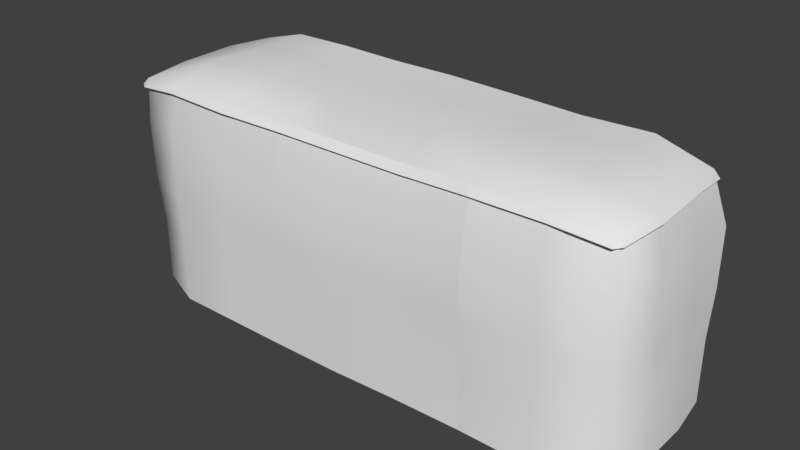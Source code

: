 # Source: LandPiece.blend  (saved by Blender 2.78.0; exported with 4.5.12 LTS)
import bpy
from mathutils import Matrix  # noqa: F401  (used for matrix-valued properties, if any)

bpy.ops.wm.read_factory_settings(use_empty=True)
scene = bpy.context.scene
scene.name = 'Scene'

# ---- collections
col_collection_1 = bpy.data.collections.new('Collection 1'); scene.collection.children.link(col_collection_1)

# ---- world
world_world = bpy.data.worlds.new('World'); scene.world = world_world
world_world.color = (0.05088, 0.05088, 0.05088)
world_world.use_sun_shadow = False
world_world.sun_shadow_jitter_overblur = 0.0
world_world.cycles.sampling_method = 'MANUAL'

# ---- meshes
me_cube_001 = bpy.data.meshes.new('Cube.001')
me_cube_001.from_pydata([(-0.5272, -0.5654, -1.05), (-0.4224, -0.5205, 0.461), (-0.8767, 0.9841, -1.06), (-0.5918, 1.094, 0.5387), (0.9965, -0.8873, -1.075), (1.03, -0.6372, 0.6182), (-1.008, 4.203, -4.524), (3.296, -0.9678, -1.076), (3.321, -0.7094, 0.5799), (5.499, -1.002, -1.107), (5.524, -0.6179, 0.5572), (-1.014, 4.355, -3.159), (16.77, 4.148, -4.371), (16.86, 2.974, -4.598), (12.24, -1.072, -1.036), (12.15, -0.5804, 0.5669), (-0.546, 3.029, 0.588), (-1.038, 2.943, -0.9848), (-0.9869, 2.964, -3.053), (12.15, -1.05, -3.122), (16.38, -0.4687, -3.07), (16.26, -0.4042, -4.611), (-0.3325, 4.56, 0.5375), (-0.9403, 4.442, -1.074), (5.505, -1.057, -3.19), (3.34, -1.028, -3.046), (1.031, -0.9928, -3.012), (-0.8645, 1.004, -3.037), (-0.5273, -0.5169, -2.94), (-0.9359, 2.928, -4.636), (12.17, -0.9231, -4.61), (5.429, -0.9994, -4.644), (3.273, -1.008, -4.621), (1.127, -0.9839, -4.632), (-0.8564, 1.003, -4.621), (-0.3753, -0.442, -4.522), (14.49, -0.8981, -4.673), (14.47, -0.9483, -3.19), (14.4, -0.8994, -1.095), (14.42, -0.5396, 0.5505), (16.83, 1.151, -4.64), (16.39, 1.08, 0.4928), (16.76, 0.9721, -1.172), (16.36, -0.5267, -1.079), (16.19, -0.4318, 0.41), (16.75, 4.44, -2.971), (16.73, 4.504, -1.091), (16.75, 1.079, -3.084), (16.76, 3.039, -2.985), (16.73, 2.988, -1.038), (16.33, 3.057, 0.5523), (16.22, 4.421, 0.4323), (5.499, -1.002, -1.107), (5.524, -0.6179, 0.5572), (7.672, -1.052, -1.12), (7.691, -0.5912, 0.5309), (9.97, -0.9468, -1.071), (9.831, -0.5176, 0.4787), (12.24, -1.072, -1.036), (12.15, -0.5804, 0.5669), (12.15, -1.05, -3.122), (9.913, -0.9848, -3.053), (7.605, -1.043, -3.159), (5.505, -1.057, -3.19), (12.17, -0.9231, -4.61), (9.918, -1.04, -4.527), (7.622, -1.046, -4.597), (5.429, -0.9994, -4.644), (-1.008, 4.203, -6.652), (16.77, 4.148, -6.499), (16.86, 2.974, -6.726), (16.26, -0.4042, -6.739), (-0.9359, 2.928, -6.764), (12.17, -0.9231, -6.738), (5.429, -0.9994, -6.772), (3.273, -1.008, -6.749), (1.127, -0.9839, -6.76), (-0.8564, 1.003, -6.749), (-0.3753, -0.442, -6.649), (14.49, -0.8981, -6.801), (16.83, 1.151, -6.768), (12.17, -0.9231, -6.738), (9.918, -1.04, -6.655), (7.622, -1.046, -6.725), (5.429, -0.9994, -6.772)], [], [(0, 1, 3, 2), (4, 5, 1, 0), (8, 7, 9, 10), (26, 28, 35, 33), (5, 4, 7, 8), (18, 11, 6, 29), (28, 27, 34, 35), (27, 18, 29, 34), (17, 16, 22, 23), (25, 26, 33, 32), (2, 3, 16, 17), (15, 14, 38, 39), (9, 7, 25, 24), (7, 4, 26, 25), (2, 17, 18, 27), (17, 23, 11, 18), (0, 2, 27, 28), (4, 0, 28, 26), (14, 19, 37, 38), (24, 25, 32, 31), (38, 37, 20, 43), (39, 38, 43, 44), (37, 36, 21, 20), (19, 30, 36, 37), (48, 47, 40, 13), (47, 20, 21, 40), (45, 48, 13, 12), (42, 41, 44, 43), (41, 42, 49, 50), (42, 43, 20, 47), (49, 42, 47, 48), (50, 49, 46, 51), (46, 49, 48, 45), (61, 62, 66, 65), (53, 52, 54, 55), (57, 56, 58, 59), (55, 54, 56, 57), (62, 63, 67, 66), (60, 61, 65, 64), (58, 56, 61, 60), (56, 54, 62, 61), (54, 52, 63, 62), (33, 35, 78, 76), (31, 32, 75, 74), (34, 29, 72, 77), (12, 13, 70, 69), (35, 34, 77, 78), (64, 65, 82, 81), (32, 33, 76, 75), (40, 21, 71, 80), (13, 40, 80, 70), (66, 67, 84, 83), (36, 30, 73, 79), (21, 36, 79, 71), (65, 66, 83, 82), (29, 6, 68, 72)])
me_cube_001.polygons.foreach_set('use_smooth', [True] * 56)
_uv = me_cube_001.uv_layers.new(name='UVMap')
_uv.uv.foreach_set('vector', [0.4857, 0.8428, 0.479, 0.9862, 0.3251, 0.9904, 0.3362, 0.8374, 0.1315, 0.8352, 0.1322, 0.9976, 0.01269, 0.9822, 0.00406, 0.8386, 0.3202, 0.9957, 0.3197, 0.8367, 0.5002, 0.8354, 0.5009, 0.9976, 0.1359, 0.6517, 0.002528, 0.659, 0.01268, 0.5081, 0.1439, 0.4983, 0.1322, 0.9976, 0.1315, 0.8352, 0.3197, 0.8367, 0.3202, 0.9957, 0.1536, 0.6467, 0.0225, 0.6346, 0.03898, 0.506, 0.1597, 0.4973, 0.4857, 0.6642, 0.3388, 0.6516, 0.3416, 0.502, 0.4853, 0.5138, 0.3388, 0.6516, 0.1536, 0.6467, 0.1597, 0.4973, 0.3416, 0.502, 0.1526, 0.8406, 0.142, 0.9948, -0.003813, 0.9935, 0.01171, 0.8314, 0.3246, 0.6497, 0.1359, 0.6517, 0.1439, 0.4983, 0.3197, 0.5002, 0.3362, 0.8374, 0.3251, 0.9904, 0.142, 0.9948, 0.1526, 0.8406, -0.0009489, 1.014, 0.005142, 0.8543, 0.2111, 0.8509, 0.2143, 1.01, 0.5002, 0.8354, 0.3197, 0.8367, 0.3246, 0.6497, 0.502, 0.6375, 0.3197, 0.8367, 0.1315, 0.8352, 0.1359, 0.6517, 0.3246, 0.6497, 0.3362, 0.8374, 0.1526, 0.8406, 0.1536, 0.6467, 0.3388, 0.6516, 0.1526, 0.8406, 0.01171, 0.8314, 0.0225, 0.6346, 0.1536, 0.6467, 0.4857, 0.8428, 0.3362, 0.8374, 0.3388, 0.6516, 0.4857, 0.6642, 0.1315, 0.8352, 0.00406, 0.8386, 0.002528, 0.659, 0.1359, 0.6517, 0.005142, 0.8543, -0.0009465, 0.6562, 0.22, 0.6526, 0.2111, 0.8509, 0.502, 0.6375, 0.3246, 0.6497, 0.3197, 0.5002, 0.4965, 0.4992, 0.2111, 0.8509, 0.22, 0.6526, 0.4066, 0.6671, 0.3997, 0.8561, 0.2143, 1.01, 0.2111, 0.8509, 0.3997, 0.8561, 0.3827, 0.9978, 0.22, 0.6526, 0.2243, 0.5119, 0.3992, 0.5201, 0.4066, 0.6671, -0.0009465, 0.6562, 0.004036, 0.5142, 0.2243, 0.5119, 0.22, 0.6526, 0.3537, 0.6651, 0.1688, 0.6507, 0.1799, 0.5037, 0.3519, 0.5124, 0.1688, 0.6507, 0.01826, 0.6497, 0.02374, 0.5037, 0.1799, 0.5037, 0.4859, 0.6705, 0.3537, 0.6651, 0.3519, 0.5124, 0.4623, 0.5375, 0.1552, 0.8296, 0.1586, 0.9897, 0.0145, 0.9793, 0.009856, 0.8374, 0.1586, 0.9897, 0.1552, 0.8296, 0.3435, 0.8487, 0.3445, 1.003, 0.1552, 0.8296, 0.009856, 0.8374, 0.01826, 0.6497, 0.1688, 0.6507, 0.3435, 0.8487, 0.1552, 0.8296, 0.1688, 0.6507, 0.3537, 0.6651, 0.3445, 1.003, 0.3435, 0.8487, 0.4865, 0.8481, 0.4739, 0.9993, 0.4865, 0.8481, 0.3435, 0.8487, 0.3537, 0.6651, 0.4859, 0.6705, 0.3235, 0.6516, 0.1571, 0.6422, 0.158, 0.5058, 0.3233, 0.5118, 0.008277, 0.9998, 0.006242, 0.8376, 0.1625, 0.8353, 0.1644, 0.9976, 0.3187, 0.9934, 0.3282, 0.8403, 0.4921, 0.8411, 0.4856, 0.9999, 0.1644, 0.9976, 0.1625, 0.8353, 0.3282, 0.8403, 0.3187, 0.9934, 0.1571, 0.6422, 0.006041, 0.6401, 9.304e-05, 0.5021, 0.158, 0.5058, 0.4842, 0.6437, 0.3235, 0.6516, 0.3233, 0.5118, 0.4856, 0.5021, 0.4921, 0.8411, 0.3282, 0.8403, 0.3235, 0.6516, 0.4842, 0.6437, 0.3282, 0.8403, 0.1625, 0.8353, 0.1571, 0.6422, 0.3235, 0.6516, 0.1625, 0.8353, 0.006242, 0.8376, 0.006041, 0.6401, 0.1571, 0.6422, 0.1344, 0.71, 0.007452, 0.7204, 0.007452, 0.5201, 0.1344, 0.5098, 0.4761, 0.7088, 0.3048, 0.7109, 0.3048, 0.5107, 0.4761, 0.5086, 0.3171, 0.7172, 0.1358, 0.7158, 0.1358, 0.5156, 0.3171, 0.517, 0.4852, 0.7353, 0.3744, 0.7139, 0.3744, 0.5137, 0.4852, 0.5351, 0.4603, 0.7266, 0.3171, 0.7172, 0.3171, 0.517, 0.4603, 0.5263, 0.4886, 0.7034, 0.3264, 0.7112, 0.3264, 0.511, 0.4886, 0.5031, 0.3048, 0.7109, 0.1344, 0.71, 0.1344, 0.5098, 0.3048, 0.5107, 0.2028, 0.71, 0.0472, 0.7127, 0.0472, 0.5125, 0.2028, 0.5097, 0.3744, 0.7139, 0.2028, 0.71, 0.2028, 0.5097, 0.3744, 0.5137, 0.1614, 0.7045, 0.003704, 0.7001, 0.003704, 0.4999, 0.1614, 0.5043, 0.2306, 0.7069, 0.01253, 0.7128, 0.01253, 0.5126, 0.2306, 0.5067, 0.4037, 0.7127, 0.2306, 0.7069, 0.2306, 0.5067, 0.4037, 0.5125, 0.3264, 0.7112, 0.1614, 0.7045, 0.1614, 0.5043, 0.3264, 0.511, 0.1358, 0.7158, 0.01563, 0.7263, 0.01563, 0.5261, 0.1358, 0.5156])
me_cube_001.use_remesh_preserve_volume = False
me_cube_001.use_remesh_preserve_attributes = False
me_cube_001.use_mirror_vertex_groups = False
me_cube_001.update()
me_cube = bpy.data.meshes.new('Cube')
me_cube.from_pydata([(-0.4224, -0.5205, 0.461), (-0.5918, 1.094, 0.5387), (1.03, -0.6372, 0.6182), (1.072, 1.052, 0.9716), (3.327, 0.9848, 1.04), (3.321, -0.7094, 0.5799), (5.512, 1.046, 0.9409), (5.524, -0.6179, 0.5572), (7.636, 1.089, 0.9362), (7.691, -0.5912, 0.5309), (9.826, 1.091, 0.9708), (9.831, -0.5176, 0.4787), (12.15, 1.038, 1.023), (12.15, -0.5804, 0.5669), (-0.546, 3.029, 0.588), (1.18, 2.993, 0.9602), (3.351, 2.977, 1.009), (5.519, 3.026, 0.8892), (7.663, 2.996, 0.9339), (9.921, 2.958, 0.9799), (12.18, 2.954, 0.9436), (-0.3325, 4.56, 0.5375), (1.311, 4.52, 1.003), (3.389, 4.429, 1.067), (5.457, 4.481, 0.995), (7.66, 4.434, 1.029), (9.991, 4.349, 1.009), (12.24, 4.359, 0.9298), (14.54, 1.04, 0.9569), (14.42, -0.5396, 0.5505), (14.49, 3.081, 0.9606), (14.46, 4.471, 0.9364), (16.39, 1.08, 0.4928), (16.19, -0.4318, 0.41), (16.33, 3.057, 0.5523), (16.22, 4.421, 0.4323), (5.524, -0.6179, 0.5572), (7.691, -0.5912, 0.5309), (9.831, -0.5176, 0.4787), (12.15, -0.5804, 0.5669), (-0.7085, -0.5205, 0.2122), (-0.8779, 1.094, 0.2898), (-0.8321, 3.029, 0.3392), (-0.6186, 4.56, 0.2887), (-0.4224, -0.7148, 0.2041), (1.03, -0.8314, 0.3612), (3.321, -0.9037, 0.3229), (5.524, -0.8122, 0.3003), (12.15, -0.7747, 0.31), (14.42, -0.7338, 0.2936), (16.19, -0.626, 0.1531), (5.524, -0.8122, 0.3003), (7.691, -0.7854, 0.274), (9.831, -0.7119, 0.2218), (12.15, -0.7747, 0.31), (16.59, 1.08, 0.2691), (16.39, -0.4318, 0.1863), (16.53, 3.057, 0.3286), (16.42, 4.421, 0.2086)], [], [(10, 12, 20, 19), (3, 2, 5, 4), (3, 1, 0, 2), (6, 7, 9, 8), (4, 5, 7, 6), (8, 9, 11, 10), (1, 3, 15, 14), (4, 6, 17, 16), (10, 11, 13, 12), (18, 19, 26, 25), (15, 16, 23, 22), (3, 4, 16, 15), (6, 8, 18, 17), (8, 10, 19, 18), (20, 12, 28, 30), (16, 17, 24, 23), (14, 15, 22, 21), (12, 13, 29, 28), (19, 20, 27, 26), (17, 18, 25, 24), (30, 28, 32, 34), (27, 20, 30, 31), (28, 29, 33, 32), (31, 30, 34, 35), (14, 21, 43, 42), (14, 42, 41, 1), (0, 1, 41, 40), (38, 53, 54, 39), (2, 0, 44, 45), (37, 52, 53, 38), (36, 51, 52, 37), (2, 45, 46, 5), (29, 13, 48, 49), (33, 29, 49, 50), (7, 5, 46, 47), (35, 34, 57, 58), (32, 55, 57, 34), (32, 33, 56, 55), (0, 40, 44), (33, 50, 56)])
me_cube.polygons.foreach_set('use_smooth', [True] * 40)
_uv = me_cube.uv_layers.new(name='UVMap')
_uv.uv.foreach_set('vector', [0.005087, 0.003486, 0.4917, 0.003486, 0.4917, 0.4901, 0.005087, 0.4901, 0.005087, 0.003486, 0.4917, 0.003486, 0.4917, 0.4901, 0.005087, 0.4901, 0.005087, 0.003486, 0.4917, 0.003486, 0.4917, 0.4901, 0.005087, 0.4901, 0.005087, 0.003486, 0.4917, 0.003486, 0.4917, 0.4901, 0.005087, 0.4901, 0.005087, 0.003486, 0.4917, 0.003486, 0.4917, 0.4901, 0.005087, 0.4901, 0.005087, 0.003486, 0.4917, 0.003486, 0.4917, 0.4901, 0.005087, 0.4901, 0.005087, 0.003486, 0.4917, 0.003486, 0.4917, 0.4901, 0.005087, 0.4901, 0.005087, 0.003486, 0.4917, 0.003486, 0.4917, 0.4901, 0.005087, 0.4901, 0.005087, 0.003486, 0.4917, 0.003486, 0.4917, 0.4901, 0.005087, 0.4901, 0.005087, 0.003486, 0.4917, 0.003486, 0.4917, 0.4901, 0.005087, 0.4901, 0.005087, 0.003486, 0.4917, 0.003486, 0.4917, 0.4901, 0.005087, 0.4901, 0.005087, 0.003486, 0.4917, 0.003486, 0.4917, 0.4901, 0.005087, 0.4901, 0.005087, 0.003486, 0.4917, 0.003486, 0.4917, 0.4901, 0.005087, 0.4901, 0.005087, 0.003486, 0.4917, 0.003486, 0.4917, 0.4901, 0.005087, 0.4901, 0.005087, 0.003486, 0.4917, 0.003486, 0.4917, 0.4901, 0.005087, 0.4901, 0.005087, 0.003486, 0.4917, 0.003486, 0.4917, 0.4901, 0.005087, 0.4901, 0.005087, 0.003486, 0.4917, 0.003486, 0.4917, 0.4901, 0.005087, 0.4901, 0.005087, 0.003486, 0.4917, 0.003486, 0.4917, 0.4901, 0.005087, 0.4901, 0.005087, 0.003486, 0.4917, 0.003486, 0.4917, 0.4901, 0.005087, 0.4901, 0.005087, 0.003486, 0.4917, 0.003486, 0.4917, 0.4901, 0.005087, 0.4901, 0.005087, 0.003486, 0.4917, 0.003486, 0.4917, 0.4901, 0.005087, 0.4901, 0.005087, 0.003486, 0.4917, 0.003486, 0.4917, 0.4901, 0.005087, 0.4901, 0.005087, 0.003486, 0.4917, 0.003486, 0.4917, 0.4901, 0.005087, 0.4901, 0.005087, 0.003486, 0.4917, 0.003486, 0.4917, 0.4901, 0.005087, 0.4901, 0.03706, 0.142, 0.2683, 0.1117, 0.271, 0.1688, 0.03977, 0.1991, 0.4587, 0.03038, 0.4614, 0.0875, 0.1704, 0.1114, 0.1677, 0.05425, 0.0001148, 0.05425, 0.2452, 0.05425, 0.2479, 0.1114, 0.002818, 0.1114, 0.1259, 0.2281, 0.1259, 0.2767, 0.4759, 0.2718, 0.4759, 0.2232, 0.2209, 0.2254, 0.0001148, 0.2172, 0.0001148, 0.1686, 0.2209, 0.1769, 0.147, 0.1169, 0.147, 0.1655, 0.4701, 0.1651, 0.4701, 0.1165, 0.0001148, 0.1162, 0.0001148, 0.1647, 0.3268, 0.1655, 0.3268, 0.1169, 0.1124, 0.2254, 0.1124, 0.1769, 0.458, 0.1657, 0.458, 0.2143, 0.3423, 0.3399, 0.0001148, 0.3381, 0.0001148, 0.2896, 0.3423, 0.2913, 0.4739, 0.3328, 0.2059, 0.3399, 0.2059, 0.2913, 0.4739, 0.2842, 0.3998, 0.3315, 0.06735, 0.3259, 0.06735, 0.2773, 0.3998, 0.2829, 0.2363, 0.3932, 0.02918, 0.3956, 0.02918, 0.3501, 0.2363, 0.3476, 0.1775, 0.2712, 0.1775, 0.2257, 0.4756, 0.2384, 0.4756, 0.284, 0.2302, 0.2712, 0.0001148, 0.2823, 0.0001148, 0.2368, 0.2302, 0.2257, 0.3065, 0.3056, 0.2324, 0.26, 0.3065, 0.2317, 0.256, 0.3333, 0.199, 0.2367, 0.2974, 0.2367])
me_cube.use_remesh_preserve_volume = False
me_cube.use_remesh_preserve_attributes = False
me_cube.use_mirror_vertex_groups = False
me_cube.update()

# ---- objects
ob_cube_001 = bpy.data.objects.new('Cube.001', me_cube_001)
ob_cube = bpy.data.objects.new('Cube', me_cube)

# ---- transforms, parenting, visibility, modifiers, constraints
ob_cube_001.location = (0.0, 0.0, 0.0)
ob_cube_001.lineart.crease_threshold = 0.0
ob_cube.location = (0.0, 0.0, 0.0)
ob_cube.lineart.crease_threshold = 0.0

# ---- collection membership
col_collection_1.objects.link(ob_cube_001)
col_collection_1.objects.link(ob_cube)

# ---- scene / render settings (as saved in the file)
scene.frame_start = 1; scene.frame_end = 250; scene.frame_set(1)
scene.render.engine = 'BLENDER_EEVEE_NEXT'
scene.render.resolution_percentage = 50
scene.render.dither_intensity = 0.0
scene.cycles.use_denoising = False
scene.cycles.samples = 128
scene.cycles.sampling_pattern = 'TABULATED_SOBOL'
scene.cycles.light_sampling_threshold = 0.0
scene.cycles.use_adaptive_sampling = False
scene.cycles.use_light_tree = False
scene.cycles.blur_glossy = 0.0
scene.cycles.sample_clamp_indirect = 0.0
scene.view_settings.view_transform = 'Standard'
bpy.context.view_layer.update()

# ---- added for rendering (the .blend has no active camera and no usable light): camera, sun
cam_auto = bpy.data.cameras.new('AutoCamera')
cam_auto.lens = 50.0
cam_auto.sensor_width = 36.0
cam_auto.clip_end = 1000.0
ob_auto_camera = bpy.data.objects.new('AutoCamera', cam_auto)
scene.collection.objects.link(ob_auto_camera)
ob_auto_camera.location = (26.7356, -20.8451, 12.1925)
ob_auto_camera.rotation_euler = (1.09748, -7.21219e-08, 0.694738)
scene.camera = ob_auto_camera
light_auto_sun = bpy.data.lights.new('AutoSun', 'SUN')
light_auto_sun.energy = 3.0
light_auto_sun.angle = 0.0523599
ob_auto_sun = bpy.data.objects.new('AutoSun', light_auto_sun)
scene.collection.objects.link(ob_auto_sun)
ob_auto_sun.rotation_euler = (0.872665, 0.174533, 0.523599)
bpy.context.view_layer.update()
